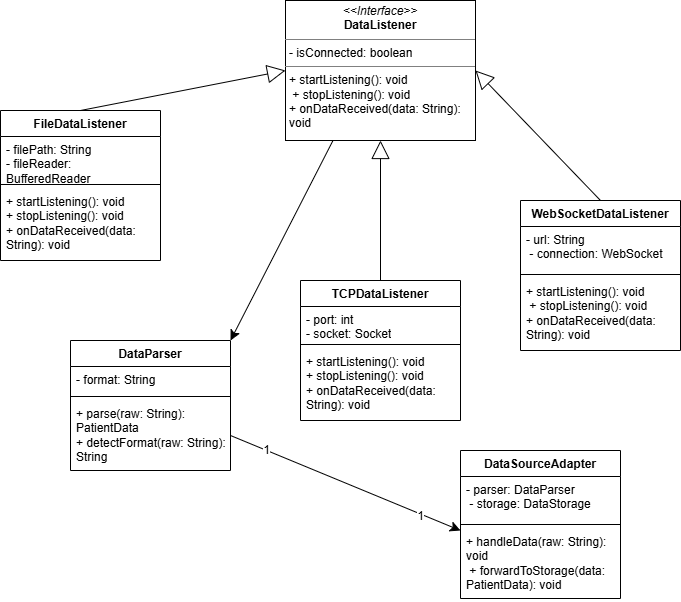

The diagram above was exported from draw.io. Its source (the exported page's mxGraphModel, read from the mxfile embedded in the PNG):
<mxGraphModel dx="1250" dy="1535" grid="1" gridSize="10" guides="1" tooltips="1" connect="1" arrows="1" fold="1" page="1" pageScale="1" pageWidth="827" pageHeight="1169" math="0" shadow="0">
  <root>
    <mxCell id="0" />
    <mxCell id="1" parent="0" />
    <mxCell id="-9JmOoDWx6ASCjhm23UL-35" edge="1" parent="1" source="-9JmOoDWx6ASCjhm23UL-5" style="edgeStyle=none;curved=1;rounded=0;orthogonalLoop=1;jettySize=auto;html=1;exitX=0.25;exitY=1;exitDx=0;exitDy=0;entryX=1;entryY=0;entryDx=0;entryDy=0;fontSize=12;startSize=8;endSize=8;" target="-9JmOoDWx6ASCjhm23UL-18">
      <mxGeometry relative="1" as="geometry" />
    </mxCell>
    <mxCell id="-9JmOoDWx6ASCjhm23UL-5" parent="1" style="verticalAlign=top;align=left;overflow=fill;html=1;whiteSpace=wrap;" value="&lt;p style=&quot;margin:0px;margin-top:4px;text-align:center;&quot;&gt;&lt;i&gt;&amp;lt;&amp;lt;Interface&amp;gt;&amp;gt;&lt;/i&gt;&lt;br&gt;&lt;b&gt;DataListener&lt;/b&gt;&lt;/p&gt;&lt;hr size=&quot;1&quot; style=&quot;border-style:solid;&quot;&gt;&lt;p style=&quot;margin:0px;margin-left:4px;&quot;&gt;- isConnected: boolean&lt;/p&gt;&lt;hr size=&quot;1&quot; style=&quot;border-style:solid;&quot;&gt;&lt;p style=&quot;margin:0px;margin-left:4px;&quot;&gt;+ startListening(): void&lt;/p&gt;&lt;p style=&quot;margin:0px;margin-left:4px;&quot;&gt;&amp;nbsp;+ stopListening(): void&amp;nbsp;&lt;/p&gt;&lt;p style=&quot;margin:0px;margin-left:4px;&quot;&gt;+ onDataReceived(data: String): void&lt;/p&gt;" vertex="1">
      <mxGeometry height="140" width="190" x="405" y="60" as="geometry" />
    </mxCell>
    <mxCell id="-9JmOoDWx6ASCjhm23UL-6" parent="1" style="swimlane;fontStyle=1;align=center;verticalAlign=top;childLayout=stackLayout;horizontal=1;startSize=26;horizontalStack=0;resizeParent=1;resizeParentMax=0;resizeLast=0;collapsible=1;marginBottom=0;whiteSpace=wrap;html=1;" value="TCPDataListener" vertex="1">
      <mxGeometry height="140" width="160" x="420" y="340" as="geometry" />
    </mxCell>
    <mxCell id="-9JmOoDWx6ASCjhm23UL-7" parent="-9JmOoDWx6ASCjhm23UL-6" style="text;strokeColor=none;fillColor=none;align=left;verticalAlign=top;spacingLeft=4;spacingRight=4;overflow=hidden;rotatable=0;points=[[0,0.5],[1,0.5]];portConstraint=eastwest;whiteSpace=wrap;html=1;" value="- port: int&amp;nbsp;&lt;div&gt;- socket: Socket&lt;/div&gt;" vertex="1">
      <mxGeometry height="34" width="160" y="26" as="geometry" />
    </mxCell>
    <mxCell id="-9JmOoDWx6ASCjhm23UL-8" parent="-9JmOoDWx6ASCjhm23UL-6" style="line;strokeWidth=1;fillColor=none;align=left;verticalAlign=middle;spacingTop=-1;spacingLeft=3;spacingRight=3;rotatable=0;labelPosition=right;points=[];portConstraint=eastwest;strokeColor=inherit;" value="" vertex="1">
      <mxGeometry height="8" width="160" y="60" as="geometry" />
    </mxCell>
    <mxCell id="-9JmOoDWx6ASCjhm23UL-9" parent="-9JmOoDWx6ASCjhm23UL-6" style="text;strokeColor=none;fillColor=none;align=left;verticalAlign=top;spacingLeft=4;spacingRight=4;overflow=hidden;rotatable=0;points=[[0,0.5],[1,0.5]];portConstraint=eastwest;whiteSpace=wrap;html=1;" value="+ startListening(): void&amp;nbsp;&lt;div&gt;+ stopListening(): void&amp;nbsp;&lt;/div&gt;&lt;div&gt;+ onDataReceived(data: String): void&lt;/div&gt;" vertex="1">
      <mxGeometry height="72" width="160" y="68" as="geometry" />
    </mxCell>
    <mxCell id="-9JmOoDWx6ASCjhm23UL-10" parent="1" style="swimlane;fontStyle=1;align=center;verticalAlign=top;childLayout=stackLayout;horizontal=1;startSize=26;horizontalStack=0;resizeParent=1;resizeParentMax=0;resizeLast=0;collapsible=1;marginBottom=0;whiteSpace=wrap;html=1;" value="WebSocketDataListener" vertex="1">
      <mxGeometry height="150" width="160" x="640" y="260" as="geometry" />
    </mxCell>
    <mxCell id="-9JmOoDWx6ASCjhm23UL-11" parent="-9JmOoDWx6ASCjhm23UL-10" style="text;strokeColor=none;fillColor=none;align=left;verticalAlign=top;spacingLeft=4;spacingRight=4;overflow=hidden;rotatable=0;points=[[0,0.5],[1,0.5]];portConstraint=eastwest;whiteSpace=wrap;html=1;" value="- url: String&lt;div&gt;&amp;nbsp;- connection: WebSocket&lt;/div&gt;" vertex="1">
      <mxGeometry height="44" width="160" y="26" as="geometry" />
    </mxCell>
    <mxCell id="-9JmOoDWx6ASCjhm23UL-12" parent="-9JmOoDWx6ASCjhm23UL-10" style="line;strokeWidth=1;fillColor=none;align=left;verticalAlign=middle;spacingTop=-1;spacingLeft=3;spacingRight=3;rotatable=0;labelPosition=right;points=[];portConstraint=eastwest;strokeColor=inherit;" value="" vertex="1">
      <mxGeometry height="8" width="160" y="70" as="geometry" />
    </mxCell>
    <mxCell id="-9JmOoDWx6ASCjhm23UL-13" parent="-9JmOoDWx6ASCjhm23UL-10" style="text;strokeColor=none;fillColor=none;align=left;verticalAlign=top;spacingLeft=4;spacingRight=4;overflow=hidden;rotatable=0;points=[[0,0.5],[1,0.5]];portConstraint=eastwest;whiteSpace=wrap;html=1;" value="+ startListening(): void&lt;div&gt;&amp;nbsp;+ stopListening(): void&amp;nbsp;&lt;/div&gt;&lt;div&gt;+ onDataReceived(data: String): void&lt;/div&gt;" vertex="1">
      <mxGeometry height="72" width="160" y="78" as="geometry" />
    </mxCell>
    <mxCell id="-9JmOoDWx6ASCjhm23UL-14" parent="1" style="swimlane;fontStyle=1;align=center;verticalAlign=top;childLayout=stackLayout;horizontal=1;startSize=26;horizontalStack=0;resizeParent=1;resizeParentMax=0;resizeLast=0;collapsible=1;marginBottom=0;whiteSpace=wrap;html=1;" value="FileDataListener" vertex="1">
      <mxGeometry height="150" width="160" x="120" y="170" as="geometry" />
    </mxCell>
    <mxCell id="-9JmOoDWx6ASCjhm23UL-15" parent="-9JmOoDWx6ASCjhm23UL-14" style="text;strokeColor=none;fillColor=none;align=left;verticalAlign=top;spacingLeft=4;spacingRight=4;overflow=hidden;rotatable=0;points=[[0,0.5],[1,0.5]];portConstraint=eastwest;whiteSpace=wrap;html=1;" value="- filePath: String&amp;nbsp;&lt;div&gt;- fileReader: BufferedReader&lt;/div&gt;" vertex="1">
      <mxGeometry height="44" width="160" y="26" as="geometry" />
    </mxCell>
    <mxCell id="-9JmOoDWx6ASCjhm23UL-16" parent="-9JmOoDWx6ASCjhm23UL-14" style="line;strokeWidth=1;fillColor=none;align=left;verticalAlign=middle;spacingTop=-1;spacingLeft=3;spacingRight=3;rotatable=0;labelPosition=right;points=[];portConstraint=eastwest;strokeColor=inherit;" value="" vertex="1">
      <mxGeometry height="8" width="160" y="70" as="geometry" />
    </mxCell>
    <mxCell id="-9JmOoDWx6ASCjhm23UL-17" parent="-9JmOoDWx6ASCjhm23UL-14" style="text;strokeColor=none;fillColor=none;align=left;verticalAlign=top;spacingLeft=4;spacingRight=4;overflow=hidden;rotatable=0;points=[[0,0.5],[1,0.5]];portConstraint=eastwest;whiteSpace=wrap;html=1;" value="+ startListening(): void&amp;nbsp;&lt;div&gt;+ stopListening(): void&amp;nbsp;&lt;/div&gt;&lt;div&gt;+ onDataReceived(data: String): void&lt;/div&gt;" vertex="1">
      <mxGeometry height="72" width="160" y="78" as="geometry" />
    </mxCell>
    <mxCell id="-9JmOoDWx6ASCjhm23UL-18" parent="1" style="swimlane;fontStyle=1;align=center;verticalAlign=top;childLayout=stackLayout;horizontal=1;startSize=26;horizontalStack=0;resizeParent=1;resizeParentMax=0;resizeLast=0;collapsible=1;marginBottom=0;whiteSpace=wrap;html=1;" value="DataParser" vertex="1">
      <mxGeometry height="130" width="160" x="190" y="400" as="geometry" />
    </mxCell>
    <mxCell id="-9JmOoDWx6ASCjhm23UL-19" parent="-9JmOoDWx6ASCjhm23UL-18" style="text;strokeColor=none;fillColor=none;align=left;verticalAlign=top;spacingLeft=4;spacingRight=4;overflow=hidden;rotatable=0;points=[[0,0.5],[1,0.5]];portConstraint=eastwest;whiteSpace=wrap;html=1;" value="- format: String" vertex="1">
      <mxGeometry height="26" width="160" y="26" as="geometry" />
    </mxCell>
    <mxCell id="-9JmOoDWx6ASCjhm23UL-20" parent="-9JmOoDWx6ASCjhm23UL-18" style="line;strokeWidth=1;fillColor=none;align=left;verticalAlign=middle;spacingTop=-1;spacingLeft=3;spacingRight=3;rotatable=0;labelPosition=right;points=[];portConstraint=eastwest;strokeColor=inherit;" value="" vertex="1">
      <mxGeometry height="8" width="160" y="52" as="geometry" />
    </mxCell>
    <mxCell id="-9JmOoDWx6ASCjhm23UL-21" parent="-9JmOoDWx6ASCjhm23UL-18" style="text;strokeColor=none;fillColor=none;align=left;verticalAlign=top;spacingLeft=4;spacingRight=4;overflow=hidden;rotatable=0;points=[[0,0.5],[1,0.5]];portConstraint=eastwest;whiteSpace=wrap;html=1;" value="+ parse(raw: String): PatientData&amp;nbsp;&lt;div&gt;+ detectFormat(raw: String): String&lt;/div&gt;" vertex="1">
      <mxGeometry height="70" width="160" y="60" as="geometry" />
    </mxCell>
    <mxCell id="-9JmOoDWx6ASCjhm23UL-22" parent="1" style="swimlane;fontStyle=1;align=center;verticalAlign=top;childLayout=stackLayout;horizontal=1;startSize=26;horizontalStack=0;resizeParent=1;resizeParentMax=0;resizeLast=0;collapsible=1;marginBottom=0;whiteSpace=wrap;html=1;" value="DataSourceAdapter" vertex="1">
      <mxGeometry height="148" width="160" x="580" y="510" as="geometry" />
    </mxCell>
    <mxCell id="-9JmOoDWx6ASCjhm23UL-23" parent="-9JmOoDWx6ASCjhm23UL-22" style="text;strokeColor=none;fillColor=none;align=left;verticalAlign=top;spacingLeft=4;spacingRight=4;overflow=hidden;rotatable=0;points=[[0,0.5],[1,0.5]];portConstraint=eastwest;whiteSpace=wrap;html=1;" value="- parser: DataParser&lt;div&gt;&amp;nbsp;- storage: DataStorage&lt;/div&gt;" vertex="1">
      <mxGeometry height="44" width="160" y="26" as="geometry" />
    </mxCell>
    <mxCell id="-9JmOoDWx6ASCjhm23UL-24" parent="-9JmOoDWx6ASCjhm23UL-22" style="line;strokeWidth=1;fillColor=none;align=left;verticalAlign=middle;spacingTop=-1;spacingLeft=3;spacingRight=3;rotatable=0;labelPosition=right;points=[];portConstraint=eastwest;strokeColor=inherit;" value="" vertex="1">
      <mxGeometry height="8" width="160" y="70" as="geometry" />
    </mxCell>
    <mxCell id="-9JmOoDWx6ASCjhm23UL-25" parent="-9JmOoDWx6ASCjhm23UL-22" style="text;strokeColor=none;fillColor=none;align=left;verticalAlign=top;spacingLeft=4;spacingRight=4;overflow=hidden;rotatable=0;points=[[0,0.5],[1,0.5]];portConstraint=eastwest;whiteSpace=wrap;html=1;" value="+ handleData(raw: String): void&lt;div&gt;&amp;nbsp;+ forwardToStorage(data: PatientData): void&lt;/div&gt;" vertex="1">
      <mxGeometry height="70" width="160" y="78" as="geometry" />
    </mxCell>
    <mxCell id="-9JmOoDWx6ASCjhm23UL-26" edge="1" parent="1" source="-9JmOoDWx6ASCjhm23UL-6" style="endArrow=block;endSize=16;endFill=0;html=1;rounded=0;fontSize=12;curved=1;exitX=0.5;exitY=0;exitDx=0;exitDy=0;entryX=0.5;entryY=1;entryDx=0;entryDy=0;" target="-9JmOoDWx6ASCjhm23UL-5" value="">
      <mxGeometry relative="1" width="160" x="-0.625" y="10" as="geometry">
        <mxPoint x="-1" as="offset" />
        <mxPoint x="270" y="220" as="sourcePoint" />
        <mxPoint x="350" y="190" as="targetPoint" />
      </mxGeometry>
    </mxCell>
    <mxCell id="-9JmOoDWx6ASCjhm23UL-29" edge="1" parent="1" source="-9JmOoDWx6ASCjhm23UL-10" style="endArrow=block;endSize=16;endFill=0;html=1;rounded=0;fontSize=12;curved=1;exitX=0.5;exitY=0;exitDx=0;exitDy=0;entryX=1;entryY=0.5;entryDx=0;entryDy=0;" target="-9JmOoDWx6ASCjhm23UL-5" value="">
      <mxGeometry relative="1" width="160" x="-0.625" y="10" as="geometry">
        <mxPoint x="-1" as="offset" />
        <mxPoint x="680" y="270" as="sourcePoint" />
        <mxPoint x="680" y="130" as="targetPoint" />
      </mxGeometry>
    </mxCell>
    <mxCell id="-9JmOoDWx6ASCjhm23UL-32" edge="1" parent="1" source="-9JmOoDWx6ASCjhm23UL-14" style="endArrow=block;endSize=16;endFill=0;html=1;rounded=0;fontSize=12;curved=1;exitX=0.5;exitY=0;exitDx=0;exitDy=0;entryX=0;entryY=0.5;entryDx=0;entryDy=0;" target="-9JmOoDWx6ASCjhm23UL-5" value="">
      <mxGeometry relative="1" width="160" x="-0.625" y="10" as="geometry">
        <mxPoint x="-1" as="offset" />
        <mxPoint x="395" y="350" as="sourcePoint" />
        <mxPoint x="270" y="220" as="targetPoint" />
      </mxGeometry>
    </mxCell>
    <mxCell id="-9JmOoDWx6ASCjhm23UL-39" edge="1" parent="1" source="-9JmOoDWx6ASCjhm23UL-21" style="edgeStyle=none;curved=1;rounded=0;orthogonalLoop=1;jettySize=auto;html=1;exitX=1;exitY=0.5;exitDx=0;exitDy=0;entryX=0;entryY=0.029;entryDx=0;entryDy=0;entryPerimeter=0;fontSize=12;startSize=8;endSize=8;" target="-9JmOoDWx6ASCjhm23UL-25">
      <mxGeometry relative="1" as="geometry" />
    </mxCell>
    <mxCell id="-9JmOoDWx6ASCjhm23UL-40" connectable="0" parent="-9JmOoDWx6ASCjhm23UL-39" style="edgeLabel;html=1;align=center;verticalAlign=middle;resizable=0;points=[];fontSize=12;" value="1" vertex="1">
      <mxGeometry relative="1" x="-0.6924" as="geometry">
        <mxPoint as="offset" />
      </mxGeometry>
    </mxCell>
    <mxCell id="-9JmOoDWx6ASCjhm23UL-41" connectable="0" parent="-9JmOoDWx6ASCjhm23UL-39" style="edgeLabel;html=1;align=center;verticalAlign=middle;resizable=0;points=[];fontSize=12;" value="1" vertex="1">
      <mxGeometry relative="1" x="0.6545" y="-2" as="geometry">
        <mxPoint as="offset" />
      </mxGeometry>
    </mxCell>
  </root>
</mxGraphModel>